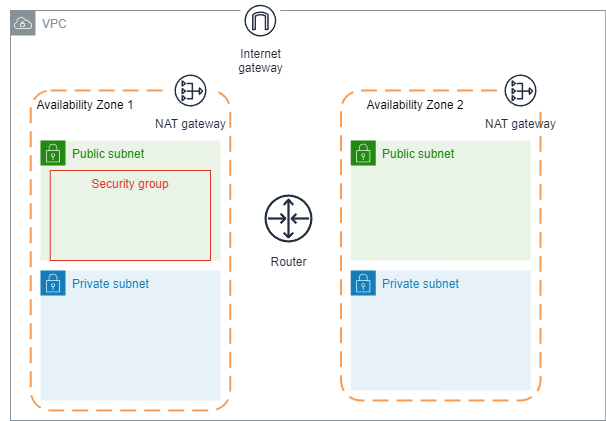

The diagram above was exported from draw.io. Its source (the exported page's mxGraphModel, read from the mxfile embedded in the PNG):
<mxGraphModel dx="794" dy="432" grid="1" gridSize="10" guides="1" tooltips="1" connect="1" arrows="1" fold="1" page="1" pageScale="1" pageWidth="827" pageHeight="1169" math="0" shadow="0">
  <root>
    <mxCell id="0" />
    <mxCell id="1" parent="0" />
    <mxCell id="FWz9FVMfNUh4Qd1frXFr-2" value="VPC" style="sketch=0;outlineConnect=0;gradientColor=none;html=1;whiteSpace=wrap;fontSize=12;fontStyle=0;shape=mxgraph.aws4.group;grIcon=mxgraph.aws4.group_vpc;strokeColor=#879196;fillColor=none;verticalAlign=top;align=left;spacingLeft=30;fontColor=#879196;dashed=0;" parent="1" vertex="1">
      <mxGeometry x="20" y="30" width="595.25" height="410" as="geometry" />
    </mxCell>
    <mxCell id="FWz9FVMfNUh4Qd1frXFr-6" value="" style="rounded=1;arcSize=10;dashed=1;strokeColor=#F59D56;fillColor=none;gradientColor=none;dashPattern=8 4;strokeWidth=2;" parent="1" vertex="1">
      <mxGeometry x="350.5" y="110" width="199.5" height="310" as="geometry" />
    </mxCell>
    <mxCell id="FWz9FVMfNUh4Qd1frXFr-3" value="Internet&#10;gateway" style="sketch=0;outlineConnect=0;fontColor=#232F3E;gradientColor=none;strokeColor=#232F3E;fillColor=#ffffff;dashed=0;verticalLabelPosition=bottom;verticalAlign=top;align=center;html=1;fontSize=12;fontStyle=0;aspect=fixed;shape=mxgraph.aws4.resourceIcon;resIcon=mxgraph.aws4.internet_gateway;" parent="1" vertex="1">
      <mxGeometry x="250" y="20.25" width="39.75" height="39.75" as="geometry" />
    </mxCell>
    <mxCell id="FWz9FVMfNUh4Qd1frXFr-4" value="NAT gateway" style="sketch=0;outlineConnect=0;fontColor=#232F3E;gradientColor=none;strokeColor=#232F3E;fillColor=#ffffff;dashed=0;verticalLabelPosition=bottom;verticalAlign=top;align=center;html=1;fontSize=12;fontStyle=0;aspect=fixed;shape=mxgraph.aws4.resourceIcon;resIcon=mxgraph.aws4.nat_gateway;" parent="1" vertex="1">
      <mxGeometry x="510" y="90" width="40" height="40" as="geometry" />
    </mxCell>
    <mxCell id="FWz9FVMfNUh4Qd1frXFr-7" value="Availability Zone 1" style="text;html=1;strokeColor=none;fillColor=none;align=center;verticalAlign=middle;whiteSpace=wrap;rounded=0;" parent="1" vertex="1">
      <mxGeometry x="10" y="110" width="170" height="30" as="geometry" />
    </mxCell>
    <mxCell id="FWz9FVMfNUh4Qd1frXFr-9" value="Availability Zone 2" style="text;html=1;strokeColor=none;fillColor=none;align=center;verticalAlign=middle;whiteSpace=wrap;rounded=0;" parent="1" vertex="1">
      <mxGeometry x="340" y="110" width="170" height="30" as="geometry" />
    </mxCell>
    <mxCell id="FWz9FVMfNUh4Qd1frXFr-10" value="Public subnet" style="points=[[0,0],[0.25,0],[0.5,0],[0.75,0],[1,0],[1,0.25],[1,0.5],[1,0.75],[1,1],[0.75,1],[0.5,1],[0.25,1],[0,1],[0,0.75],[0,0.5],[0,0.25]];outlineConnect=0;gradientColor=none;html=1;whiteSpace=wrap;fontSize=12;fontStyle=0;container=1;pointerEvents=0;collapsible=0;recursiveResize=0;shape=mxgraph.aws4.group;grIcon=mxgraph.aws4.group_security_group;grStroke=0;strokeColor=#248814;fillColor=#E9F3E6;verticalAlign=top;align=left;spacingLeft=30;fontColor=#248814;dashed=0;" parent="1" vertex="1">
      <mxGeometry x="50" y="160" width="180" height="120" as="geometry" />
    </mxCell>
    <mxCell id="FWz9FVMfNUh4Qd1frXFr-11" value="Private subnet" style="points=[[0,0],[0.25,0],[0.5,0],[0.75,0],[1,0],[1,0.25],[1,0.5],[1,0.75],[1,1],[0.75,1],[0.5,1],[0.25,1],[0,1],[0,0.75],[0,0.5],[0,0.25]];outlineConnect=0;gradientColor=none;html=1;whiteSpace=wrap;fontSize=12;fontStyle=0;container=1;pointerEvents=0;collapsible=0;recursiveResize=0;shape=mxgraph.aws4.group;grIcon=mxgraph.aws4.group_security_group;grStroke=0;strokeColor=#147EBA;fillColor=#E6F2F8;verticalAlign=top;align=left;spacingLeft=30;fontColor=#147EBA;dashed=0;" parent="1" vertex="1">
      <mxGeometry x="50" y="290" width="180" height="130" as="geometry" />
    </mxCell>
    <mxCell id="FWz9FVMfNUh4Qd1frXFr-13" value="Public subnet" style="points=[[0,0],[0.25,0],[0.5,0],[0.75,0],[1,0],[1,0.25],[1,0.5],[1,0.75],[1,1],[0.75,1],[0.5,1],[0.25,1],[0,1],[0,0.75],[0,0.5],[0,0.25]];outlineConnect=0;gradientColor=none;html=1;whiteSpace=wrap;fontSize=12;fontStyle=0;container=1;pointerEvents=0;collapsible=0;recursiveResize=0;shape=mxgraph.aws4.group;grIcon=mxgraph.aws4.group_security_group;grStroke=0;strokeColor=#248814;fillColor=#E9F3E6;verticalAlign=top;align=left;spacingLeft=30;fontColor=#248814;dashed=0;" parent="1" vertex="1">
      <mxGeometry x="360.25" y="160" width="180" height="120" as="geometry" />
    </mxCell>
    <mxCell id="FWz9FVMfNUh4Qd1frXFr-15" value="Private subnet" style="points=[[0,0],[0.25,0],[0.5,0],[0.75,0],[1,0],[1,0.25],[1,0.5],[1,0.75],[1,1],[0.75,1],[0.5,1],[0.25,1],[0,1],[0,0.75],[0,0.5],[0,0.25]];outlineConnect=0;gradientColor=none;html=1;whiteSpace=wrap;fontSize=12;fontStyle=0;container=1;pointerEvents=0;collapsible=0;recursiveResize=0;shape=mxgraph.aws4.group;grIcon=mxgraph.aws4.group_security_group;grStroke=0;strokeColor=#147EBA;fillColor=#E6F2F8;verticalAlign=top;align=left;spacingLeft=30;fontColor=#147EBA;dashed=0;" parent="1" vertex="1">
      <mxGeometry x="360.25" y="290" width="180" height="120" as="geometry" />
    </mxCell>
    <mxCell id="FWz9FVMfNUh4Qd1frXFr-17" value="" style="rounded=1;arcSize=10;dashed=1;strokeColor=#F59D56;fillColor=none;gradientColor=none;dashPattern=8 4;strokeWidth=2;" parent="1" vertex="1">
      <mxGeometry x="40.25" y="110" width="199.5" height="320" as="geometry" />
    </mxCell>
    <mxCell id="FWz9FVMfNUh4Qd1frXFr-5" value="NAT gateway" style="sketch=0;outlineConnect=0;fontColor=#232F3E;gradientColor=none;strokeColor=#232F3E;fillColor=#ffffff;dashed=0;verticalLabelPosition=bottom;verticalAlign=top;align=center;html=1;fontSize=12;fontStyle=0;aspect=fixed;shape=mxgraph.aws4.resourceIcon;resIcon=mxgraph.aws4.nat_gateway;" parent="1" vertex="1">
      <mxGeometry x="180" y="90" width="40" height="40" as="geometry" />
    </mxCell>
    <mxCell id="FWz9FVMfNUh4Qd1frXFr-20" value="Security group" style="fillColor=none;strokeColor=#DD3522;verticalAlign=top;fontStyle=0;fontColor=#DD3522;whiteSpace=wrap;html=1;" parent="1" vertex="1">
      <mxGeometry x="59.75" y="190" width="160.25" height="90" as="geometry" />
    </mxCell>
    <mxCell id="Z7bUqEJ-Jc66J5nKo3nG-9" value="Router" style="sketch=0;outlineConnect=0;fontColor=#232F3E;gradientColor=none;strokeColor=#232F3E;fillColor=#ffffff;dashed=0;verticalLabelPosition=bottom;verticalAlign=top;align=center;html=1;fontSize=12;fontStyle=0;aspect=fixed;shape=mxgraph.aws4.resourceIcon;resIcon=mxgraph.aws4.router;" parent="1" vertex="1">
      <mxGeometry x="268" y="208" width="60" height="60" as="geometry" />
    </mxCell>
  </root>
</mxGraphModel>